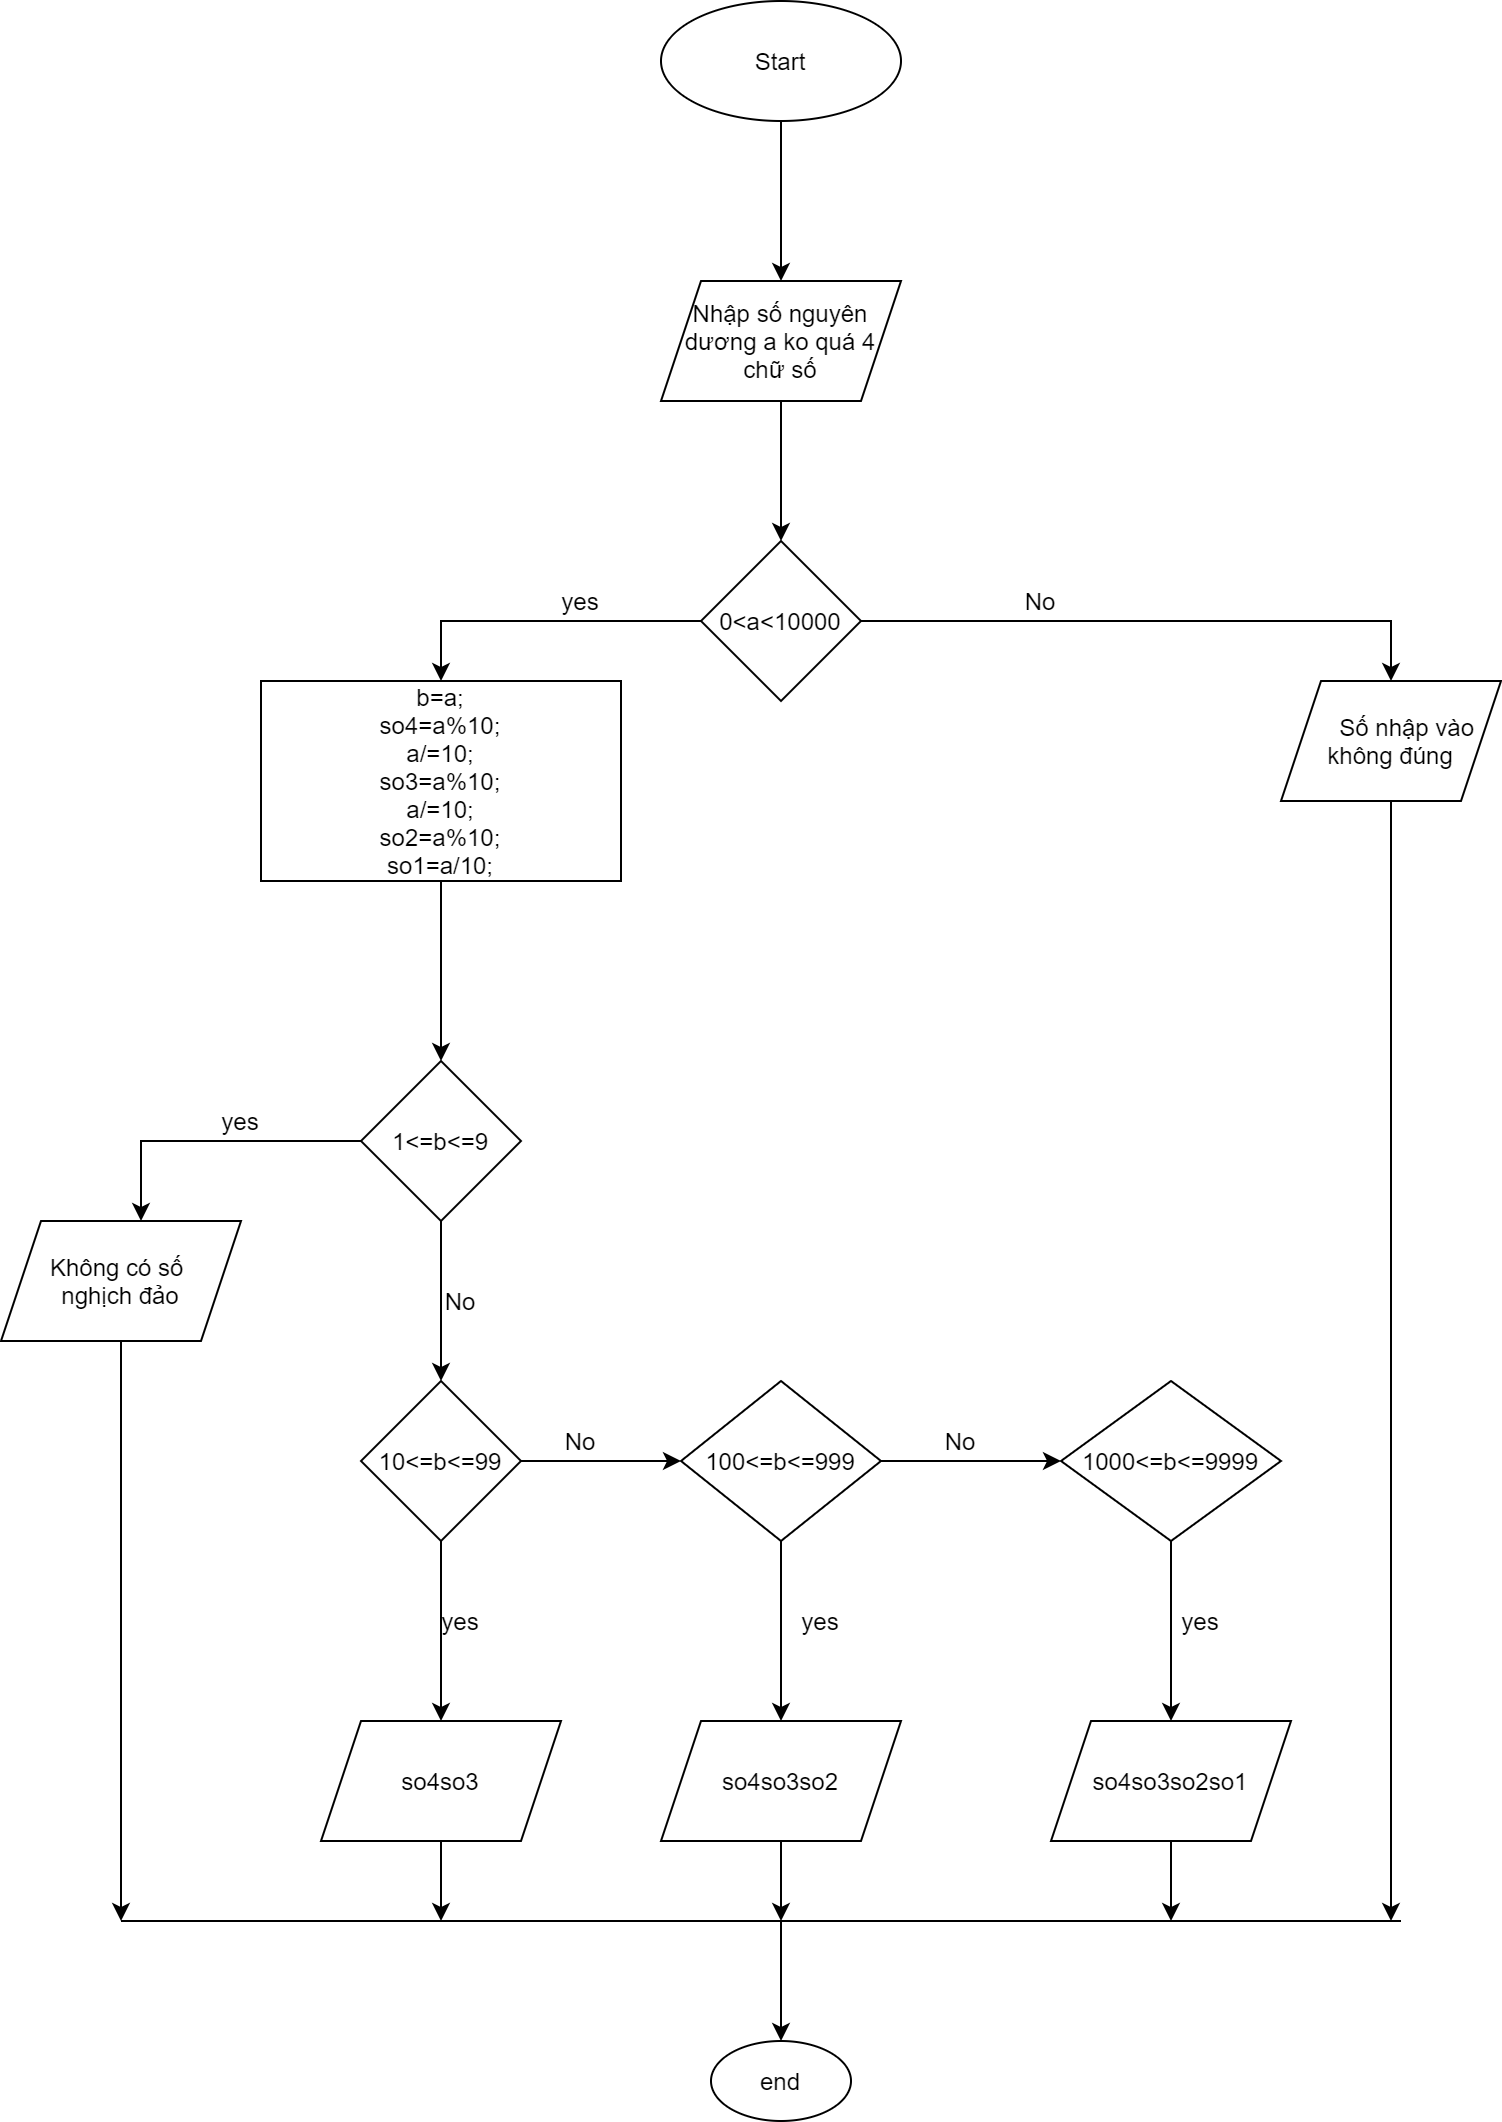

The diagram above was exported from draw.io. Its source (the exported page's mxGraphModel, read from the mxfile embedded in the PNG):
<mxGraphModel dx="868" dy="393" grid="1" gridSize="10" guides="1" tooltips="1" connect="1" arrows="1" fold="1" page="1" pageScale="1" pageWidth="827" pageHeight="1169" math="0" shadow="0">
  <root>
    <mxCell id="0" />
    <mxCell id="1" parent="0" />
    <mxCell id="zqm6psc-iJj_vUzOKFBw-3" value="" style="edgeStyle=orthogonalEdgeStyle;rounded=0;orthogonalLoop=1;jettySize=auto;html=1;" parent="1" source="zqm6psc-iJj_vUzOKFBw-1" target="zqm6psc-iJj_vUzOKFBw-2" edge="1">
      <mxGeometry relative="1" as="geometry" />
    </mxCell>
    <mxCell id="zqm6psc-iJj_vUzOKFBw-1" value="&lt;font style=&quot;vertical-align: inherit&quot;&gt;&lt;font style=&quot;vertical-align: inherit&quot;&gt;&lt;font style=&quot;vertical-align: inherit&quot;&gt;&lt;font style=&quot;vertical-align: inherit&quot;&gt;Start&lt;/font&gt;&lt;/font&gt;&lt;/font&gt;&lt;/font&gt;" style="ellipse;whiteSpace=wrap;html=1;" parent="1" vertex="1">
      <mxGeometry x="370" y="320" width="120" height="60" as="geometry" />
    </mxCell>
    <mxCell id="zqm6psc-iJj_vUzOKFBw-17" value="" style="edgeStyle=orthogonalEdgeStyle;rounded=0;orthogonalLoop=1;jettySize=auto;html=1;" parent="1" source="zqm6psc-iJj_vUzOKFBw-2" target="zqm6psc-iJj_vUzOKFBw-16" edge="1">
      <mxGeometry relative="1" as="geometry" />
    </mxCell>
    <mxCell id="zqm6psc-iJj_vUzOKFBw-2" value="Nhập số nguyên dương a ko quá 4 chữ số" style="shape=parallelogram;perimeter=parallelogramPerimeter;whiteSpace=wrap;html=1;fixedSize=1;" parent="1" vertex="1">
      <mxGeometry x="370" y="460" width="120" height="60" as="geometry" />
    </mxCell>
    <mxCell id="m2qb5QKX3a2lEVPfn0V_-3" value="" style="edgeStyle=orthogonalEdgeStyle;rounded=0;orthogonalLoop=1;jettySize=auto;html=1;" parent="1" source="zqm6psc-iJj_vUzOKFBw-16" target="m2qb5QKX3a2lEVPfn0V_-2" edge="1">
      <mxGeometry relative="1" as="geometry">
        <Array as="points">
          <mxPoint x="735" y="630" />
        </Array>
      </mxGeometry>
    </mxCell>
    <mxCell id="m2qb5QKX3a2lEVPfn0V_-13" value="" style="edgeStyle=orthogonalEdgeStyle;rounded=0;orthogonalLoop=1;jettySize=auto;html=1;" parent="1" source="zqm6psc-iJj_vUzOKFBw-16" target="m2qb5QKX3a2lEVPfn0V_-12" edge="1">
      <mxGeometry relative="1" as="geometry">
        <Array as="points">
          <mxPoint x="260" y="630" />
        </Array>
      </mxGeometry>
    </mxCell>
    <mxCell id="zqm6psc-iJj_vUzOKFBw-16" value="0&amp;lt;a&amp;lt;10000" style="rhombus;whiteSpace=wrap;html=1;" parent="1" vertex="1">
      <mxGeometry x="390" y="590" width="80" height="80" as="geometry" />
    </mxCell>
    <mxCell id="m2qb5QKX3a2lEVPfn0V_-48" style="edgeStyle=orthogonalEdgeStyle;rounded=0;orthogonalLoop=1;jettySize=auto;html=1;" parent="1" source="m2qb5QKX3a2lEVPfn0V_-2" edge="1">
      <mxGeometry relative="1" as="geometry">
        <mxPoint x="735" y="1280" as="targetPoint" />
      </mxGeometry>
    </mxCell>
    <mxCell id="m2qb5QKX3a2lEVPfn0V_-2" value="&amp;nbsp; &amp;nbsp; &amp;nbsp;Số nhập vào không đúng" style="shape=parallelogram;perimeter=parallelogramPerimeter;whiteSpace=wrap;html=1;fixedSize=1;" parent="1" vertex="1">
      <mxGeometry x="680" y="660" width="110" height="60" as="geometry" />
    </mxCell>
    <mxCell id="m2qb5QKX3a2lEVPfn0V_-5" value="No" style="text;html=1;strokeColor=none;fillColor=none;align=center;verticalAlign=middle;whiteSpace=wrap;rounded=0;" parent="1" vertex="1">
      <mxGeometry x="540" y="610" width="40" height="20" as="geometry" />
    </mxCell>
    <mxCell id="m2qb5QKX3a2lEVPfn0V_-17" value="" style="edgeStyle=orthogonalEdgeStyle;rounded=0;orthogonalLoop=1;jettySize=auto;html=1;" parent="1" source="m2qb5QKX3a2lEVPfn0V_-12" target="m2qb5QKX3a2lEVPfn0V_-16" edge="1">
      <mxGeometry relative="1" as="geometry" />
    </mxCell>
    <mxCell id="m2qb5QKX3a2lEVPfn0V_-12" value="&lt;div&gt;b=a;&lt;/div&gt;&lt;div&gt;so4=a%10;&lt;/div&gt;&lt;div&gt;&lt;span&gt;&#09;&lt;/span&gt;a/=10;&lt;/div&gt;&lt;div&gt;so3=a%10;&lt;/div&gt;&lt;div&gt;&lt;span&gt;&#09;&lt;/span&gt;a/=10;&lt;/div&gt;&lt;div&gt;so2=a%10;&lt;/div&gt;&lt;div&gt;so1=a/10;&lt;/div&gt;" style="whiteSpace=wrap;html=1;" parent="1" vertex="1">
      <mxGeometry x="170" y="660" width="180" height="100" as="geometry" />
    </mxCell>
    <mxCell id="m2qb5QKX3a2lEVPfn0V_-15" value="yes" style="text;html=1;strokeColor=none;fillColor=none;align=center;verticalAlign=middle;whiteSpace=wrap;rounded=0;" parent="1" vertex="1">
      <mxGeometry x="310" y="610" width="40" height="20" as="geometry" />
    </mxCell>
    <mxCell id="m2qb5QKX3a2lEVPfn0V_-19" value="" style="edgeStyle=orthogonalEdgeStyle;rounded=0;orthogonalLoop=1;jettySize=auto;html=1;" parent="1" source="m2qb5QKX3a2lEVPfn0V_-16" target="m2qb5QKX3a2lEVPfn0V_-18" edge="1">
      <mxGeometry relative="1" as="geometry">
        <Array as="points">
          <mxPoint x="110" y="890" />
        </Array>
      </mxGeometry>
    </mxCell>
    <mxCell id="m2qb5QKX3a2lEVPfn0V_-22" value="" style="edgeStyle=orthogonalEdgeStyle;rounded=0;orthogonalLoop=1;jettySize=auto;html=1;" parent="1" source="m2qb5QKX3a2lEVPfn0V_-16" target="m2qb5QKX3a2lEVPfn0V_-21" edge="1">
      <mxGeometry relative="1" as="geometry" />
    </mxCell>
    <mxCell id="m2qb5QKX3a2lEVPfn0V_-16" value="1&amp;lt;=b&amp;lt;=9" style="rhombus;whiteSpace=wrap;html=1;" parent="1" vertex="1">
      <mxGeometry x="220" y="850" width="80" height="80" as="geometry" />
    </mxCell>
    <mxCell id="m2qb5QKX3a2lEVPfn0V_-43" style="edgeStyle=orthogonalEdgeStyle;rounded=0;orthogonalLoop=1;jettySize=auto;html=1;" parent="1" source="m2qb5QKX3a2lEVPfn0V_-18" edge="1">
      <mxGeometry relative="1" as="geometry">
        <mxPoint x="100" y="1280" as="targetPoint" />
      </mxGeometry>
    </mxCell>
    <mxCell id="m2qb5QKX3a2lEVPfn0V_-18" value="Không có số &lt;br&gt;nghịch đảo" style="shape=parallelogram;perimeter=parallelogramPerimeter;whiteSpace=wrap;html=1;fixedSize=1;" parent="1" vertex="1">
      <mxGeometry x="40" y="930" width="120" height="60" as="geometry" />
    </mxCell>
    <mxCell id="m2qb5QKX3a2lEVPfn0V_-20" value="yes" style="text;html=1;strokeColor=none;fillColor=none;align=center;verticalAlign=middle;whiteSpace=wrap;rounded=0;" parent="1" vertex="1">
      <mxGeometry x="140" y="870" width="40" height="20" as="geometry" />
    </mxCell>
    <mxCell id="m2qb5QKX3a2lEVPfn0V_-26" value="" style="edgeStyle=orthogonalEdgeStyle;rounded=0;orthogonalLoop=1;jettySize=auto;html=1;" parent="1" source="m2qb5QKX3a2lEVPfn0V_-21" target="m2qb5QKX3a2lEVPfn0V_-25" edge="1">
      <mxGeometry relative="1" as="geometry" />
    </mxCell>
    <mxCell id="m2qb5QKX3a2lEVPfn0V_-29" value="" style="edgeStyle=orthogonalEdgeStyle;rounded=0;orthogonalLoop=1;jettySize=auto;html=1;" parent="1" source="m2qb5QKX3a2lEVPfn0V_-21" target="m2qb5QKX3a2lEVPfn0V_-28" edge="1">
      <mxGeometry relative="1" as="geometry" />
    </mxCell>
    <mxCell id="m2qb5QKX3a2lEVPfn0V_-21" value="10&amp;lt;=b&amp;lt;=99" style="rhombus;whiteSpace=wrap;html=1;" parent="1" vertex="1">
      <mxGeometry x="220" y="1010" width="80" height="80" as="geometry" />
    </mxCell>
    <mxCell id="m2qb5QKX3a2lEVPfn0V_-24" value="No" style="text;html=1;strokeColor=none;fillColor=none;align=center;verticalAlign=middle;whiteSpace=wrap;rounded=0;" parent="1" vertex="1">
      <mxGeometry x="250" y="960" width="40" height="20" as="geometry" />
    </mxCell>
    <mxCell id="m2qb5QKX3a2lEVPfn0V_-44" style="edgeStyle=orthogonalEdgeStyle;rounded=0;orthogonalLoop=1;jettySize=auto;html=1;" parent="1" source="m2qb5QKX3a2lEVPfn0V_-25" edge="1">
      <mxGeometry relative="1" as="geometry">
        <mxPoint x="260" y="1280" as="targetPoint" />
      </mxGeometry>
    </mxCell>
    <mxCell id="m2qb5QKX3a2lEVPfn0V_-25" value="so4so3" style="shape=parallelogram;perimeter=parallelogramPerimeter;whiteSpace=wrap;html=1;fixedSize=1;" parent="1" vertex="1">
      <mxGeometry x="200" y="1180" width="120" height="60" as="geometry" />
    </mxCell>
    <mxCell id="m2qb5QKX3a2lEVPfn0V_-27" value="yes" style="text;html=1;strokeColor=none;fillColor=none;align=center;verticalAlign=middle;whiteSpace=wrap;rounded=0;" parent="1" vertex="1">
      <mxGeometry x="250" y="1120" width="40" height="20" as="geometry" />
    </mxCell>
    <mxCell id="m2qb5QKX3a2lEVPfn0V_-32" value="" style="edgeStyle=orthogonalEdgeStyle;rounded=0;orthogonalLoop=1;jettySize=auto;html=1;" parent="1" source="m2qb5QKX3a2lEVPfn0V_-28" target="m2qb5QKX3a2lEVPfn0V_-31" edge="1">
      <mxGeometry relative="1" as="geometry" />
    </mxCell>
    <mxCell id="m2qb5QKX3a2lEVPfn0V_-36" value="" style="edgeStyle=orthogonalEdgeStyle;rounded=0;orthogonalLoop=1;jettySize=auto;html=1;" parent="1" source="m2qb5QKX3a2lEVPfn0V_-28" target="m2qb5QKX3a2lEVPfn0V_-35" edge="1">
      <mxGeometry relative="1" as="geometry" />
    </mxCell>
    <mxCell id="m2qb5QKX3a2lEVPfn0V_-28" value="100&amp;lt;=b&amp;lt;=999" style="rhombus;whiteSpace=wrap;html=1;" parent="1" vertex="1">
      <mxGeometry x="380" y="1010" width="100" height="80" as="geometry" />
    </mxCell>
    <mxCell id="m2qb5QKX3a2lEVPfn0V_-30" value="No" style="text;html=1;strokeColor=none;fillColor=none;align=center;verticalAlign=middle;whiteSpace=wrap;rounded=0;" parent="1" vertex="1">
      <mxGeometry x="310" y="1030" width="40" height="20" as="geometry" />
    </mxCell>
    <mxCell id="m2qb5QKX3a2lEVPfn0V_-45" style="edgeStyle=orthogonalEdgeStyle;rounded=0;orthogonalLoop=1;jettySize=auto;html=1;" parent="1" source="m2qb5QKX3a2lEVPfn0V_-31" edge="1">
      <mxGeometry relative="1" as="geometry">
        <mxPoint x="430" y="1280" as="targetPoint" />
      </mxGeometry>
    </mxCell>
    <mxCell id="m2qb5QKX3a2lEVPfn0V_-31" value="so4so3so2" style="shape=parallelogram;perimeter=parallelogramPerimeter;whiteSpace=wrap;html=1;fixedSize=1;" parent="1" vertex="1">
      <mxGeometry x="370" y="1180" width="120" height="60" as="geometry" />
    </mxCell>
    <mxCell id="m2qb5QKX3a2lEVPfn0V_-33" value="yes" style="text;html=1;strokeColor=none;fillColor=none;align=center;verticalAlign=middle;whiteSpace=wrap;rounded=0;" parent="1" vertex="1">
      <mxGeometry x="430" y="1120" width="40" height="20" as="geometry" />
    </mxCell>
    <mxCell id="m2qb5QKX3a2lEVPfn0V_-39" value="" style="edgeStyle=orthogonalEdgeStyle;rounded=0;orthogonalLoop=1;jettySize=auto;html=1;" parent="1" source="m2qb5QKX3a2lEVPfn0V_-35" target="m2qb5QKX3a2lEVPfn0V_-38" edge="1">
      <mxGeometry relative="1" as="geometry" />
    </mxCell>
    <mxCell id="m2qb5QKX3a2lEVPfn0V_-35" value="1000&amp;lt;=b&amp;lt;=9999" style="rhombus;whiteSpace=wrap;html=1;" parent="1" vertex="1">
      <mxGeometry x="570" y="1010" width="110" height="80" as="geometry" />
    </mxCell>
    <mxCell id="m2qb5QKX3a2lEVPfn0V_-37" value="No" style="text;html=1;strokeColor=none;fillColor=none;align=center;verticalAlign=middle;whiteSpace=wrap;rounded=0;" parent="1" vertex="1">
      <mxGeometry x="500" y="1030" width="40" height="20" as="geometry" />
    </mxCell>
    <mxCell id="m2qb5QKX3a2lEVPfn0V_-46" style="edgeStyle=orthogonalEdgeStyle;rounded=0;orthogonalLoop=1;jettySize=auto;html=1;" parent="1" source="m2qb5QKX3a2lEVPfn0V_-38" edge="1">
      <mxGeometry relative="1" as="geometry">
        <mxPoint x="625" y="1280" as="targetPoint" />
      </mxGeometry>
    </mxCell>
    <mxCell id="m2qb5QKX3a2lEVPfn0V_-38" value="so4so3so2so1" style="shape=parallelogram;perimeter=parallelogramPerimeter;whiteSpace=wrap;html=1;fixedSize=1;" parent="1" vertex="1">
      <mxGeometry x="565" y="1180" width="120" height="60" as="geometry" />
    </mxCell>
    <mxCell id="m2qb5QKX3a2lEVPfn0V_-40" value="yes" style="text;html=1;strokeColor=none;fillColor=none;align=center;verticalAlign=middle;whiteSpace=wrap;rounded=0;" parent="1" vertex="1">
      <mxGeometry x="620" y="1120" width="40" height="20" as="geometry" />
    </mxCell>
    <mxCell id="m2qb5QKX3a2lEVPfn0V_-50" value="" style="endArrow=none;html=1;" parent="1" edge="1">
      <mxGeometry width="50" height="50" relative="1" as="geometry">
        <mxPoint x="100" y="1280" as="sourcePoint" />
        <mxPoint x="740" y="1280" as="targetPoint" />
      </mxGeometry>
    </mxCell>
    <mxCell id="m2qb5QKX3a2lEVPfn0V_-53" value="" style="endArrow=classic;html=1;" parent="1" target="m2qb5QKX3a2lEVPfn0V_-54" edge="1">
      <mxGeometry width="50" height="50" relative="1" as="geometry">
        <mxPoint x="430" y="1280" as="sourcePoint" />
        <mxPoint x="520" y="1320" as="targetPoint" />
      </mxGeometry>
    </mxCell>
    <mxCell id="m2qb5QKX3a2lEVPfn0V_-54" value="end" style="ellipse;whiteSpace=wrap;html=1;" parent="1" vertex="1">
      <mxGeometry x="395" y="1340" width="70" height="40" as="geometry" />
    </mxCell>
  </root>
</mxGraphModel>